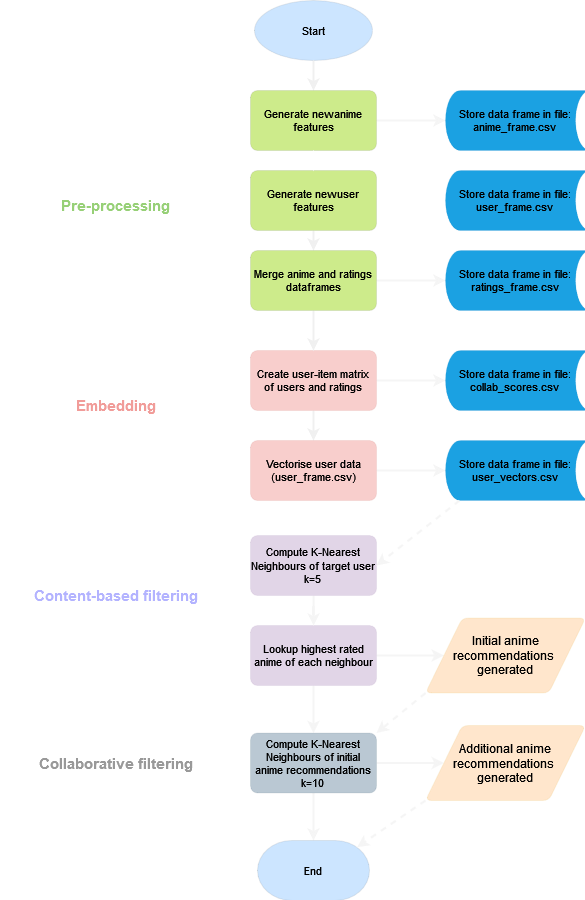

The diagram above was exported from draw.io. Its source (the exported page's mxGraphModel, read from the mxfile embedded in the PNG):
<mxGraphModel dx="1499" dy="796" grid="1" gridSize="10" guides="1" tooltips="1" connect="1" arrows="1" fold="1" page="1" pageScale="1" pageWidth="827" pageHeight="1169" background="#3B3B3B" math="0" shadow="0">
  <root>
    <mxCell id="WIyWlLk6GJQsqaUBKTNV-0" />
    <mxCell id="WIyWlLk6GJQsqaUBKTNV-1" parent="WIyWlLk6GJQsqaUBKTNV-0" />
    <mxCell id="MRWJCOrO6Q3GH6Dr30lF-35" style="edgeStyle=orthogonalEdgeStyle;rounded=0;orthogonalLoop=1;jettySize=auto;html=1;strokeWidth=2;fontColor=#F2F2F2;strokeColor=#F5F5F5;" parent="WIyWlLk6GJQsqaUBKTNV-1" source="MRWJCOrO6Q3GH6Dr30lF-6" target="MRWJCOrO6Q3GH6Dr30lF-34" edge="1">
      <mxGeometry relative="1" as="geometry" />
    </mxCell>
    <mxCell id="MRWJCOrO6Q3GH6Dr30lF-42" style="edgeStyle=orthogonalEdgeStyle;rounded=0;orthogonalLoop=1;jettySize=auto;html=1;exitX=0.5;exitY=1;exitDx=0;exitDy=0;entryX=0.5;entryY=0;entryDx=0;entryDy=0;strokeWidth=2;fontColor=#F2F2F2;strokeColor=#F0F0F0;" parent="WIyWlLk6GJQsqaUBKTNV-1" source="MRWJCOrO6Q3GH6Dr30lF-6" target="MRWJCOrO6Q3GH6Dr30lF-41" edge="1">
      <mxGeometry relative="1" as="geometry" />
    </mxCell>
    <mxCell id="MRWJCOrO6Q3GH6Dr30lF-6" value="Create user-item matrix of users and ratings" style="rounded=1;whiteSpace=wrap;html=1;absoluteArcSize=1;arcSize=14;strokeWidth=0;labelBackgroundColor=none;strokeColor=#b85450;fontFamily=Helvetica;fontSize=11;fillColor=#f8cecc;fontStyle=0;" parent="WIyWlLk6GJQsqaUBKTNV-1" vertex="1">
      <mxGeometry x="345" y="370" width="126" height="60" as="geometry" />
    </mxCell>
    <mxCell id="MRWJCOrO6Q3GH6Dr30lF-10" value="&lt;font style=&quot;font-size: 11px;&quot;&gt;Start&lt;/font&gt;" style="strokeWidth=0;html=1;shape=mxgraph.flowchart.start_1;whiteSpace=wrap;rounded=1;labelBackgroundColor=none;strokeColor=#36393d;fontFamily=Helvetica;fontSize=11;fillColor=#cce5ff;fontStyle=0" parent="WIyWlLk6GJQsqaUBKTNV-1" vertex="1">
      <mxGeometry x="349" y="20" width="118" height="60" as="geometry" />
    </mxCell>
    <mxCell id="MRWJCOrO6Q3GH6Dr30lF-11" value="&lt;div style=&quot;font-size: 18px;&quot;&gt;&lt;b style=&quot;font-size: 18px;&quot;&gt;&lt;span style=&quot;font-size: 18px;&quot;&gt;&lt;font style=&quot;font-size: 18px;&quot;&gt;Full Data and Algorithm&lt;br style=&quot;font-size: 18px;&quot;&gt;&lt;/font&gt;&lt;/span&gt;&lt;/b&gt;&lt;/div&gt;&lt;div style=&quot;font-size: 18px;&quot;&gt;&lt;b style=&quot;font-size: 18px;&quot;&gt;&lt;span style=&quot;font-size: 18px;&quot;&gt;&lt;font style=&quot;font-size: 18px;&quot;&gt;Flow Chart&lt;br style=&quot;font-size: 18px;&quot;&gt;&lt;/font&gt;&lt;/span&gt;&lt;/b&gt;&lt;/div&gt;" style="text;html=1;align=center;verticalAlign=middle;resizable=0;points=[];autosize=1;strokeColor=none;fillColor=none;fontSize=18;fontFamily=Helvetica;fontColor=#FFFFFF;fontStyle=0" parent="WIyWlLk6GJQsqaUBKTNV-1" vertex="1">
      <mxGeometry x="95" y="40" width="230" height="60" as="geometry" />
    </mxCell>
    <mxCell id="MRWJCOrO6Q3GH6Dr30lF-16" value="" style="endArrow=classic;html=1;rounded=1;hachureGap=4;fontFamily=Helvetica;fontSource=https%3A%2F%2Ffonts.googleapis.com%2Fcss%3Ffamily%3DArchitects%2BDaughter;fontSize=11;fontColor=#F2F2F2;strokeWidth=2;exitX=0.5;exitY=1;exitDx=0;exitDy=0;exitPerimeter=0;entryX=0.5;entryY=0;entryDx=0;entryDy=0;fontStyle=0;strokeColor=#F0F0F0;" parent="WIyWlLk6GJQsqaUBKTNV-1" source="MRWJCOrO6Q3GH6Dr30lF-10" target="MRWJCOrO6Q3GH6Dr30lF-17" edge="1">
      <mxGeometry width="50" height="50" relative="1" as="geometry">
        <mxPoint x="190" y="260" as="sourcePoint" />
        <mxPoint x="408" y="120" as="targetPoint" />
      </mxGeometry>
    </mxCell>
    <mxCell id="MRWJCOrO6Q3GH6Dr30lF-23" style="edgeStyle=orthogonalEdgeStyle;rounded=0;orthogonalLoop=1;jettySize=auto;html=1;fontSize=12;strokeWidth=2;fontColor=#F2F2F2;strokeColor=#F5F5F5;" parent="WIyWlLk6GJQsqaUBKTNV-1" source="MRWJCOrO6Q3GH6Dr30lF-17" target="MRWJCOrO6Q3GH6Dr30lF-22" edge="1">
      <mxGeometry relative="1" as="geometry" />
    </mxCell>
    <mxCell id="MRWJCOrO6Q3GH6Dr30lF-17" value="Generate newanime features" style="rounded=1;whiteSpace=wrap;html=1;absoluteArcSize=1;arcSize=14;strokeWidth=0;labelBackgroundColor=none;strokeColor=#36393d;fontFamily=Helvetica;fontSize=11;fillColor=#cdeb8b;fontStyle=0" parent="WIyWlLk6GJQsqaUBKTNV-1" vertex="1">
      <mxGeometry x="345" y="110" width="126" height="60" as="geometry" />
    </mxCell>
    <mxCell id="MRWJCOrO6Q3GH6Dr30lF-28" style="edgeStyle=orthogonalEdgeStyle;rounded=0;orthogonalLoop=1;jettySize=auto;html=1;entryX=0;entryY=0.5;entryDx=0;entryDy=0;entryPerimeter=0;strokeWidth=2;fontColor=#F2F2F2;strokeColor=#FFFFFF;" parent="WIyWlLk6GJQsqaUBKTNV-1" source="MRWJCOrO6Q3GH6Dr30lF-19" target="MRWJCOrO6Q3GH6Dr30lF-27" edge="1">
      <mxGeometry relative="1" as="geometry" />
    </mxCell>
    <mxCell id="MRWJCOrO6Q3GH6Dr30lF-29" style="edgeStyle=orthogonalEdgeStyle;rounded=0;orthogonalLoop=1;jettySize=auto;html=1;exitX=0.5;exitY=1;exitDx=0;exitDy=0;strokeWidth=2;entryX=0.5;entryY=0;entryDx=0;entryDy=0;fontColor=#F2F2F2;strokeColor=#F0F0F0;" parent="WIyWlLk6GJQsqaUBKTNV-1" source="MRWJCOrO6Q3GH6Dr30lF-19" target="MRWJCOrO6Q3GH6Dr30lF-36" edge="1">
      <mxGeometry relative="1" as="geometry">
        <mxPoint x="410" y="310" as="targetPoint" />
      </mxGeometry>
    </mxCell>
    <mxCell id="MRWJCOrO6Q3GH6Dr30lF-19" value="Generate newuser features" style="rounded=1;whiteSpace=wrap;html=1;absoluteArcSize=1;arcSize=14;strokeWidth=0;labelBackgroundColor=none;strokeColor=#36393d;fontFamily=Helvetica;fontSize=11;fillColor=#cdeb8b;fontStyle=0" parent="WIyWlLk6GJQsqaUBKTNV-1" vertex="1">
      <mxGeometry x="345" y="190" width="126" height="60" as="geometry" />
    </mxCell>
    <mxCell id="MRWJCOrO6Q3GH6Dr30lF-21" value="" style="endArrow=classic;html=1;rounded=1;hachureGap=4;fontFamily=Helvetica;fontSource=https%3A%2F%2Ffonts.googleapis.com%2Fcss%3Ffamily%3DArchitects%2BDaughter;fontSize=11;fontColor=#ffffff;strokeWidth=2;exitX=0.5;exitY=1;exitDx=0;exitDy=0;entryX=0.5;entryY=0;entryDx=0;entryDy=0;fontStyle=0;strokeColor=#ffffff;" parent="WIyWlLk6GJQsqaUBKTNV-1" source="MRWJCOrO6Q3GH6Dr30lF-17" target="MRWJCOrO6Q3GH6Dr30lF-19" edge="1">
      <mxGeometry width="50" height="50" relative="1" as="geometry">
        <mxPoint x="418" y="80" as="sourcePoint" />
        <mxPoint x="418" y="120" as="targetPoint" />
      </mxGeometry>
    </mxCell>
    <mxCell id="MRWJCOrO6Q3GH6Dr30lF-22" value="&lt;font color=&quot;#000000&quot;&gt;Store data frame in file: anime_frame.csv&lt;br&gt;&lt;/font&gt;" style="strokeWidth=0;html=1;shape=mxgraph.flowchart.stored_data;whiteSpace=wrap;fillColor=#1ba1e2;fontColor=#ffffff;strokeColor=#006EAF;fontStyle=0;fontSize=11;" parent="WIyWlLk6GJQsqaUBKTNV-1" vertex="1">
      <mxGeometry x="540" y="110" width="140" height="60" as="geometry" />
    </mxCell>
    <mxCell id="MRWJCOrO6Q3GH6Dr30lF-24" value="Pre-processing" style="text;html=1;align=center;verticalAlign=middle;resizable=0;points=[];autosize=1;strokeColor=none;fillColor=none;fontSize=15;fontFamily=Helvetica;fontColor=#97D077;fontStyle=1" parent="WIyWlLk6GJQsqaUBKTNV-1" vertex="1">
      <mxGeometry x="145" y="210" width="130" height="30" as="geometry" />
    </mxCell>
    <mxCell id="MRWJCOrO6Q3GH6Dr30lF-25" value="Embedding" style="text;html=1;align=center;verticalAlign=middle;resizable=0;points=[];autosize=1;strokeColor=none;fillColor=none;fontSize=15;fontFamily=Helvetica;fontColor=#F19C99;fontStyle=1" parent="WIyWlLk6GJQsqaUBKTNV-1" vertex="1">
      <mxGeometry x="160" y="410" width="100" height="30" as="geometry" />
    </mxCell>
    <mxCell id="MRWJCOrO6Q3GH6Dr30lF-26" value="Content-based filtering" style="text;html=1;align=center;verticalAlign=middle;resizable=0;points=[];autosize=1;strokeColor=none;fillColor=none;fontSize=15;fontFamily=Helvetica;fontColor=#b3b3ff;fontStyle=1" parent="WIyWlLk6GJQsqaUBKTNV-1" vertex="1">
      <mxGeometry x="115" y="600" width="190" height="30" as="geometry" />
    </mxCell>
    <mxCell id="MRWJCOrO6Q3GH6Dr30lF-27" value="&lt;font color=&quot;#000000&quot;&gt;Store data frame in file: user_frame.csv&lt;br&gt;&lt;/font&gt;" style="strokeWidth=0;html=1;shape=mxgraph.flowchart.stored_data;whiteSpace=wrap;fillColor=#1ba1e2;fontColor=#ffffff;strokeColor=#006EAF;fontStyle=0;fontSize=11;" parent="WIyWlLk6GJQsqaUBKTNV-1" vertex="1">
      <mxGeometry x="540" y="190" width="140" height="60" as="geometry" />
    </mxCell>
    <mxCell id="MRWJCOrO6Q3GH6Dr30lF-34" value="&lt;font color=&quot;#000000&quot;&gt;Store data frame in file: collab_scores.csv&lt;br&gt;&lt;/font&gt;" style="strokeWidth=0;html=1;shape=mxgraph.flowchart.stored_data;whiteSpace=wrap;fillColor=#1ba1e2;fontColor=#ffffff;strokeColor=#006EAF;fontStyle=0;fontSize=11;" parent="WIyWlLk6GJQsqaUBKTNV-1" vertex="1">
      <mxGeometry x="540" y="370" width="140" height="60" as="geometry" />
    </mxCell>
    <mxCell id="MRWJCOrO6Q3GH6Dr30lF-39" style="edgeStyle=orthogonalEdgeStyle;rounded=0;orthogonalLoop=1;jettySize=auto;html=1;entryX=0;entryY=0.5;entryDx=0;entryDy=0;entryPerimeter=0;strokeWidth=2;fontColor=#F2F2F2;strokeColor=#F5F5F5;" parent="WIyWlLk6GJQsqaUBKTNV-1" source="MRWJCOrO6Q3GH6Dr30lF-36" target="MRWJCOrO6Q3GH6Dr30lF-38" edge="1">
      <mxGeometry relative="1" as="geometry" />
    </mxCell>
    <mxCell id="MRWJCOrO6Q3GH6Dr30lF-40" style="edgeStyle=orthogonalEdgeStyle;rounded=0;orthogonalLoop=1;jettySize=auto;html=1;strokeWidth=2;fontColor=#F2F2F2;strokeColor=#F0F0F0;" parent="WIyWlLk6GJQsqaUBKTNV-1" source="MRWJCOrO6Q3GH6Dr30lF-36" target="MRWJCOrO6Q3GH6Dr30lF-6" edge="1">
      <mxGeometry relative="1" as="geometry" />
    </mxCell>
    <mxCell id="MRWJCOrO6Q3GH6Dr30lF-36" value="Merge anime and ratings dataframes" style="rounded=1;whiteSpace=wrap;html=1;absoluteArcSize=1;arcSize=14;strokeWidth=0;labelBackgroundColor=none;strokeColor=#36393d;fontFamily=Helvetica;fontSize=11;fillColor=#cdeb8b;fontStyle=0" parent="WIyWlLk6GJQsqaUBKTNV-1" vertex="1">
      <mxGeometry x="345" y="270" width="126" height="60" as="geometry" />
    </mxCell>
    <mxCell id="MRWJCOrO6Q3GH6Dr30lF-38" value="&lt;font color=&quot;#000000&quot;&gt;Store data frame in file: ratings_frame.csv&lt;br&gt;&lt;/font&gt;" style="strokeWidth=0;html=1;shape=mxgraph.flowchart.stored_data;whiteSpace=wrap;fillColor=#1ba1e2;fontColor=#ffffff;strokeColor=#006EAF;fontStyle=0;fontSize=11;" parent="WIyWlLk6GJQsqaUBKTNV-1" vertex="1">
      <mxGeometry x="540" y="270" width="140" height="60" as="geometry" />
    </mxCell>
    <mxCell id="MRWJCOrO6Q3GH6Dr30lF-46" style="edgeStyle=orthogonalEdgeStyle;rounded=0;orthogonalLoop=1;jettySize=auto;html=1;exitX=1;exitY=0.5;exitDx=0;exitDy=0;entryX=0;entryY=0.5;entryDx=0;entryDy=0;entryPerimeter=0;strokeWidth=2;fontColor=#F2F2F2;strokeColor=#F5F5F5;" parent="WIyWlLk6GJQsqaUBKTNV-1" edge="1">
      <mxGeometry relative="1" as="geometry">
        <mxPoint x="471" y="490" as="sourcePoint" />
        <mxPoint x="540" y="490" as="targetPoint" />
      </mxGeometry>
    </mxCell>
    <mxCell id="MRWJCOrO6Q3GH6Dr30lF-47" style="edgeStyle=orthogonalEdgeStyle;rounded=0;orthogonalLoop=1;jettySize=auto;html=1;entryX=0.5;entryY=0;entryDx=0;entryDy=0;strokeWidth=2;exitX=0.5;exitY=1;exitDx=0;exitDy=0;strokeColor=#FFFFFF;" parent="WIyWlLk6GJQsqaUBKTNV-1" source="MRWJCOrO6Q3GH6Dr30lF-41" target="MRWJCOrO6Q3GH6Dr30lF-45" edge="1">
      <mxGeometry relative="1" as="geometry">
        <mxPoint x="450" y="530" as="sourcePoint" />
      </mxGeometry>
    </mxCell>
    <mxCell id="MRWJCOrO6Q3GH6Dr30lF-41" value="Vectorise user data (user_frame.csv)" style="rounded=1;whiteSpace=wrap;html=1;absoluteArcSize=1;arcSize=14;strokeWidth=0;labelBackgroundColor=none;strokeColor=#b85450;fontFamily=Helvetica;fontSize=11;fillColor=#f8cecc;fontStyle=0" parent="WIyWlLk6GJQsqaUBKTNV-1" vertex="1">
      <mxGeometry x="345" y="460" width="126" height="60" as="geometry" />
    </mxCell>
    <mxCell id="MRWJCOrO6Q3GH6Dr30lF-43" value="&lt;font color=&quot;#000000&quot;&gt;Store data frame in file: user_vectors.csv&lt;br&gt;&lt;/font&gt;" style="strokeWidth=0;html=1;shape=mxgraph.flowchart.stored_data;whiteSpace=wrap;fillColor=#1ba1e2;fontColor=#ffffff;strokeColor=#006EAF;fontStyle=0;fontSize=11;" parent="WIyWlLk6GJQsqaUBKTNV-1" vertex="1">
      <mxGeometry x="540" y="460" width="140" height="60" as="geometry" />
    </mxCell>
    <mxCell id="MRWJCOrO6Q3GH6Dr30lF-50" value="" style="edgeStyle=orthogonalEdgeStyle;rounded=0;orthogonalLoop=1;jettySize=auto;html=1;strokeWidth=2;fontColor=#F2F2F2;strokeColor=#F5F5F5;" parent="WIyWlLk6GJQsqaUBKTNV-1" source="MRWJCOrO6Q3GH6Dr30lF-44" target="MRWJCOrO6Q3GH6Dr30lF-49" edge="1">
      <mxGeometry relative="1" as="geometry" />
    </mxCell>
    <mxCell id="MRWJCOrO6Q3GH6Dr30lF-58" value="" style="edgeStyle=orthogonalEdgeStyle;rounded=0;orthogonalLoop=1;jettySize=auto;html=1;strokeWidth=2;fontColor=#F2F2F2;strokeColor=#F5F5F5;" parent="WIyWlLk6GJQsqaUBKTNV-1" source="MRWJCOrO6Q3GH6Dr30lF-44" target="MRWJCOrO6Q3GH6Dr30lF-55" edge="1">
      <mxGeometry relative="1" as="geometry" />
    </mxCell>
    <mxCell id="MRWJCOrO6Q3GH6Dr30lF-44" value="Lookup highest rated anime of each neighbour" style="rounded=1;whiteSpace=wrap;html=1;absoluteArcSize=1;arcSize=14;strokeWidth=0;labelBackgroundColor=none;strokeColor=#9673a6;fontFamily=Helvetica;fontSize=11;fillColor=#e1d5e7;fontStyle=0" parent="WIyWlLk6GJQsqaUBKTNV-1" vertex="1">
      <mxGeometry x="345" y="645" width="126" height="60" as="geometry" />
    </mxCell>
    <mxCell id="MRWJCOrO6Q3GH6Dr30lF-48" value="" style="edgeStyle=orthogonalEdgeStyle;rounded=0;orthogonalLoop=1;jettySize=auto;html=1;strokeWidth=2;fontColor=#F2F2F2;strokeColor=#F5F5F5;" parent="WIyWlLk6GJQsqaUBKTNV-1" source="MRWJCOrO6Q3GH6Dr30lF-45" target="MRWJCOrO6Q3GH6Dr30lF-44" edge="1">
      <mxGeometry relative="1" as="geometry" />
    </mxCell>
    <mxCell id="MRWJCOrO6Q3GH6Dr30lF-45" value="&lt;div&gt;Compute K-Nearest Neighbours of target user&lt;/div&gt;&lt;div&gt;k=5&lt;br&gt;&lt;/div&gt;" style="rounded=1;whiteSpace=wrap;html=1;absoluteArcSize=1;arcSize=14;strokeWidth=0;labelBackgroundColor=none;strokeColor=#9673a6;fontFamily=Helvetica;fontSize=11;fillColor=#e1d5e7;fontStyle=0" parent="WIyWlLk6GJQsqaUBKTNV-1" vertex="1">
      <mxGeometry x="345" y="555" width="126" height="60" as="geometry" />
    </mxCell>
    <mxCell id="MRWJCOrO6Q3GH6Dr30lF-49" value="&lt;div&gt;Initial anime recommendations&amp;nbsp;&lt;/div&gt;&lt;div&gt;generated&lt;/div&gt;" style="shape=parallelogram;html=1;strokeWidth=0;perimeter=parallelogramPerimeter;whiteSpace=wrap;rounded=1;arcSize=12;size=0.23;fillColor=#ffe6cc;strokeColor=#d79b00;" parent="WIyWlLk6GJQsqaUBKTNV-1" vertex="1">
      <mxGeometry x="520" y="637.5" width="160" height="75" as="geometry" />
    </mxCell>
    <mxCell id="MRWJCOrO6Q3GH6Dr30lF-57" value="" style="edgeStyle=orthogonalEdgeStyle;rounded=0;orthogonalLoop=1;jettySize=auto;html=1;strokeWidth=2;fontColor=#F2F2F2;strokeColor=#F5F5F5;" parent="WIyWlLk6GJQsqaUBKTNV-1" source="MRWJCOrO6Q3GH6Dr30lF-55" target="MRWJCOrO6Q3GH6Dr30lF-56" edge="1">
      <mxGeometry relative="1" as="geometry" />
    </mxCell>
    <mxCell id="MRWJCOrO6Q3GH6Dr30lF-66" value="" style="edgeStyle=orthogonalEdgeStyle;rounded=0;orthogonalLoop=1;jettySize=auto;html=1;strokeWidth=2;fontColor=#F2F2F2;strokeColor=#F5F5F5;" parent="WIyWlLk6GJQsqaUBKTNV-1" source="MRWJCOrO6Q3GH6Dr30lF-55" target="MRWJCOrO6Q3GH6Dr30lF-64" edge="1">
      <mxGeometry relative="1" as="geometry" />
    </mxCell>
    <mxCell id="MRWJCOrO6Q3GH6Dr30lF-55" value="&lt;div&gt;Compute K-Nearest Neighbours of initial anime recommendations&lt;/div&gt;&lt;div&gt;k=10&lt;br&gt;&lt;/div&gt;" style="rounded=1;whiteSpace=wrap;html=1;absoluteArcSize=1;arcSize=14;strokeWidth=0;labelBackgroundColor=none;strokeColor=#23445d;fontFamily=Helvetica;fontSize=11;fillColor=#bac8d3;fontStyle=0;" parent="WIyWlLk6GJQsqaUBKTNV-1" vertex="1">
      <mxGeometry x="345" y="752.5" width="126" height="60" as="geometry" />
    </mxCell>
    <mxCell id="MRWJCOrO6Q3GH6Dr30lF-56" value="&lt;div&gt;Additional anime recommendations&amp;nbsp;&lt;/div&gt;&lt;div&gt;generated&lt;/div&gt;" style="shape=parallelogram;html=1;strokeWidth=0;perimeter=parallelogramPerimeter;whiteSpace=wrap;rounded=1;arcSize=12;size=0.23;fillColor=#ffe6cc;strokeColor=#d79b00;" parent="WIyWlLk6GJQsqaUBKTNV-1" vertex="1">
      <mxGeometry x="520" y="745" width="160" height="75" as="geometry" />
    </mxCell>
    <mxCell id="MRWJCOrO6Q3GH6Dr30lF-59" value="&lt;font&gt;Collaborative filtering&lt;/font&gt;" style="text;html=1;align=center;verticalAlign=middle;resizable=0;points=[];autosize=1;strokeColor=none;fillColor=none;fontSize=15;fontFamily=Helvetica;fontColor=#999999;fontStyle=1" parent="WIyWlLk6GJQsqaUBKTNV-1" vertex="1">
      <mxGeometry x="120" y="767.5" width="180" height="30" as="geometry" />
    </mxCell>
    <mxCell id="MRWJCOrO6Q3GH6Dr30lF-60" value="" style="endArrow=classic;html=1;rounded=0;exitX=0.1;exitY=1;exitDx=0;exitDy=0;exitPerimeter=0;entryX=1;entryY=0.5;entryDx=0;entryDy=0;strokeWidth=2;dashed=1;fontColor=#F2F2F2;strokeColor=#F5F5F5;" parent="WIyWlLk6GJQsqaUBKTNV-1" target="MRWJCOrO6Q3GH6Dr30lF-45" edge="1">
      <mxGeometry width="50" height="50" relative="1" as="geometry">
        <mxPoint x="554" y="520" as="sourcePoint" />
        <mxPoint x="481" y="470" as="targetPoint" />
      </mxGeometry>
    </mxCell>
    <mxCell id="MRWJCOrO6Q3GH6Dr30lF-61" value="" style="endArrow=classic;html=1;rounded=0;exitX=0;exitY=1;exitDx=0;exitDy=0;strokeWidth=2;entryX=1;entryY=0;entryDx=0;entryDy=0;dashed=1;fontColor=#F2F2F2;strokeColor=#F5F5F5;" parent="WIyWlLk6GJQsqaUBKTNV-1" source="MRWJCOrO6Q3GH6Dr30lF-49" target="MRWJCOrO6Q3GH6Dr30lF-55" edge="1">
      <mxGeometry width="50" height="50" relative="1" as="geometry">
        <mxPoint x="550" y="725" as="sourcePoint" />
        <mxPoint x="510" y="755" as="targetPoint" />
      </mxGeometry>
    </mxCell>
    <mxCell id="MRWJCOrO6Q3GH6Dr30lF-64" value="End" style="strokeWidth=0;html=1;shape=mxgraph.flowchart.terminator;whiteSpace=wrap;fontSize=11;fillColor=#cce5ff;strokeColor=#36393d;" parent="WIyWlLk6GJQsqaUBKTNV-1" vertex="1">
      <mxGeometry x="352" y="860" width="112" height="60" as="geometry" />
    </mxCell>
    <mxCell id="MRWJCOrO6Q3GH6Dr30lF-65" value="" style="endArrow=classic;html=1;rounded=0;strokeWidth=2;dashed=1;exitX=0;exitY=1;exitDx=0;exitDy=0;entryX=0.89;entryY=0.11;entryDx=0;entryDy=0;entryPerimeter=0;fontColor=#F2F2F2;strokeColor=#F5F5F5;" parent="WIyWlLk6GJQsqaUBKTNV-1" source="MRWJCOrO6Q3GH6Dr30lF-56" target="MRWJCOrO6Q3GH6Dr30lF-64" edge="1">
      <mxGeometry width="50" height="50" relative="1" as="geometry">
        <mxPoint x="520" y="840" as="sourcePoint" />
        <mxPoint x="464" y="890" as="targetPoint" />
      </mxGeometry>
    </mxCell>
  </root>
</mxGraphModel>